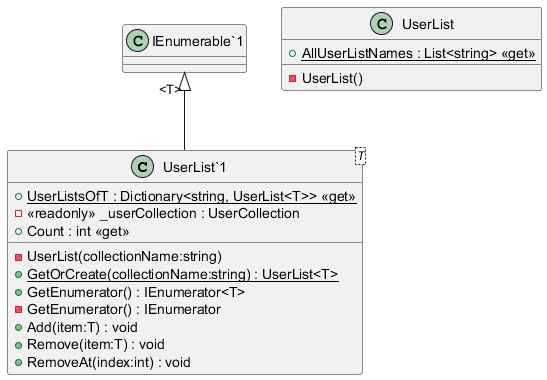

The diagram above was rendered by PlantUML. Its source (embedded in the PNG):
@startuml
class "UserList`1"<T> {
    + {static} UserListsOfT : Dictionary<string, UserList<T>> <<get>>
    - <<readonly>> _userCollection : UserCollection
    - UserList(collectionName:string)
    + {static} GetOrCreate(collectionName:string) : UserList<T>
    + GetEnumerator() : IEnumerator<T>
    - GetEnumerator() : IEnumerator
    + Add(item:T) : void
    + Remove(item:T) : void
    + RemoveAt(index:int) : void
    + Count : int <<get>>
}
class UserList {
    - UserList()
    + {static} AllUserListNames : List<string> <<get>>
}
"IEnumerable`1" "<T>" <|-- "UserList`1"
@enduml